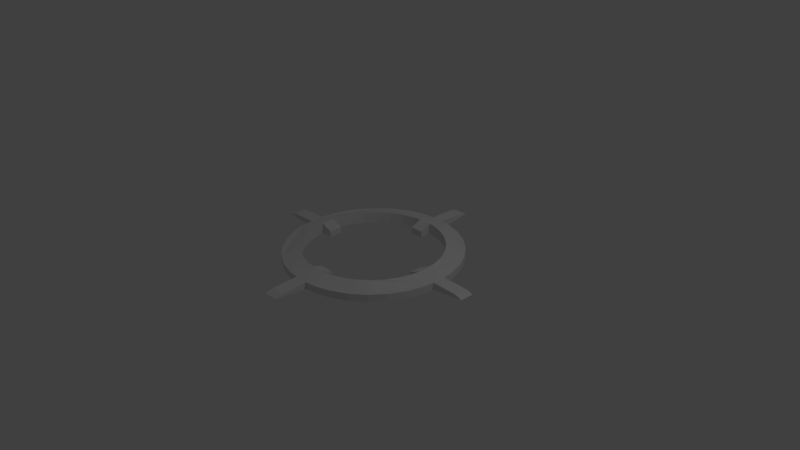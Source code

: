 # Source: point.blend  (saved by Blender 2.77.0; exported with 4.5.12 LTS)
import bpy
from mathutils import Matrix  # noqa: F401  (used for matrix-valued properties, if any)

bpy.ops.wm.read_factory_settings(use_empty=True)
scene = bpy.context.scene
scene.name = 'Scene'

# ---- collections
col_collection_1 = bpy.data.collections.new('Collection 1'); scene.collection.children.link(col_collection_1)

# ---- world
world_world = bpy.data.worlds.new('World'); scene.world = world_world
world_world.color = (0.05088, 0.05088, 0.05088)
world_world.use_sun_shadow = False
world_world.sun_shadow_jitter_overblur = 0.0
world_world.cycles.sampling_method = 'MANUAL'

# ---- cameras
cam_camera = bpy.data.cameras.new('Camera')
cam_camera.clip_end = 100.0
cam_camera.lens = 35.0
cam_camera.sensor_width = 32.0
cam_camera.sensor_height = 18.0
cam_camera.ortho_scale = 7.314
cam_camera.dof.focus_distance = 0.0
cam_camera.dof.aperture_fstop = 128.0

# ---- lights
light_lamp = bpy.data.lights.new('Lamp', 'POINT')
light_lamp.transmission_factor = 0.0
light_lamp.cutoff_distance = 30.0
light_lamp.energy = 100.0
light_lamp.shadow_buffer_clip_start = 1.001
light_lamp.shadow_soft_size = 0.1
light_lamp.shadow_maximum_resolution = 0.006
light_lamp.use_absolute_resolution = True

# ---- meshes
me_plane_002 = bpy.data.meshes.new('Plane.002')
me_plane_002.from_pydata([(-0.8108, -0.04684, 0.02752), (-0.4576, -0.04402, 0.0), (-0.3811, -0.04402, 0.0), (-0.3811, 0.04623, 0.0), (-0.5817, 0.04623, 0.0), (-0.8108, 0.04905, 0.02752), (0.8124, -0.04684, 0.02752), (0.4592, -0.04402, 0.0), (0.3827, -0.04402, 0.0), (0.3827, 0.04623, 2.384e-07), (0.5833, 0.04623, 2.384e-07), (0.8124, 0.04905, 0.02752), (-0.04714, 0.8127, 0.02752), (-0.04432, 0.4595, 0.0), (-0.04432, 0.383, 0.0), (0.04592, 0.383, -2.384e-07), (0.04592, 0.5836, -1.132e-07), (0.04874, 0.8127, 0.02752), (-0.04714, -0.8105, 0.02752), (-0.04432, -0.4572, 0.0), (-0.04432, -0.3808, 0.0), (0.04592, -0.3808, -2.384e-07), (0.04592, -0.5814, -1.132e-07), (0.04874, -0.8105, 0.02752), (0.0007986, 0.4639, 0.0), (0.04592, 0.4595, -1.907e-07), (0.09109, 0.455, 0.0), (0.1779, 0.4287, 0.0), (0.2579, 0.3859, -2.384e-07), (0.328, 0.3284, 0.0), (0.3856, 0.2582, 0.0), (0.4284, 0.1782, 0.0), (0.4547, 0.09139, 0.0), (0.4592, 0.04623, 2.384e-07), (0.4636, 0.001106, 0.0), (0.5833, -0.04402, 0.0), (0.4547, -0.08918, 0.0), (0.4284, -0.176, 0.0), (0.3856, -0.256, 0.0), (0.328, -0.3261, 0.0), (0.2579, -0.3837, 0.0), (0.1779, -0.4265, -2.384e-07), (0.09109, -0.4528, 0.0), (0.04592, -0.4572, -1.907e-07), (0.0007988, -0.4617, -2.384e-07), (-0.04432, -0.5814, 0.0), (-0.08949, -0.4528, 2.384e-07), (-0.1763, -0.4265, 2.384e-07), (-0.2563, -0.3837, 2.384e-07), (-0.3265, -0.3261, 0.0), (-0.384, -0.256, 0.0), (-0.4268, -0.176, 0.0), (-0.4531, -0.08918, 0.0), (-0.5817, -0.04402, 0.0), (-0.462, 0.001105, 0.0), (-0.4576, 0.04623, 0.0), (-0.4531, 0.09139, 0.0), (-0.4268, 0.1782, 0.0), (-0.384, 0.2582, 0.0), (-0.3265, 0.3284, 0.0), (-0.2563, 0.3859, -2.384e-07), (-0.1763, 0.4287, 0.0), (-0.08949, 0.455, 0.0), (-0.04432, 0.5836, 0.0), (0.0007986, 0.5881, 0.0), (0.1153, 0.5768, 0.0), (0.2254, 0.5434, 0.0), (0.3269, 0.4891, 2.384e-07), (0.4158, 0.4161, -2.384e-07), (0.4888, 0.3272, 0.0), (0.5431, 0.2257, 0.0), (0.5765, 0.1156, 2.384e-07), (0.5878, 0.001106, -2.384e-07), (0.5765, -0.1134, 0.0), (0.5431, -0.2235, 2.384e-07), (0.4888, -0.325, 0.0), (0.4158, -0.4139, 0.0), (0.3269, -0.4869, 0.0), (0.2254, -0.5412, 0.0), (0.1153, -0.5746, 0.0), (0.0007988, -0.5859, 0.0), (-0.1137, -0.5746, 0.0), (-0.2238, -0.5412, 0.0), (-0.3253, -0.4869, 0.0), (-0.4142, -0.4139, 0.0), (-0.4872, -0.325, 0.0), (-0.5415, -0.2235, 0.0), (-0.5749, -0.1134, 0.0), (-0.5862, 0.001105, 0.0), (-0.5749, 0.1156, 0.0), (-0.5415, 0.2257, 0.0), (-0.4872, 0.3272, 0.0), (-0.4142, 0.4161, 2.384e-07), (-0.3253, 0.4891, 0.0), (-0.2238, 0.5434, 0.0), (-0.1137, 0.5768, 0.0), (-0.763, -0.04402, 0.04231), (-0.4576, -0.04402, 0.07406), (-0.3811, -0.04402, 0.04137), (-0.3811, 0.04623, 0.04137), (-0.5817, 0.04623, 0.04814), (-0.763, 0.04623, 0.04231), (0.7646, -0.04402, 0.04231), (0.4592, -0.04402, 0.07406), (0.3827, -0.04402, 0.04137), (0.3827, 0.04623, 0.04137), (0.5833, 0.04623, 0.04814), (0.7646, 0.04623, 0.04231), (-0.04432, 0.7649, 0.04231), (-0.04432, 0.4595, 0.07406), (-0.04432, 0.383, 0.04137), (0.04592, 0.383, 0.04137), (0.04592, 0.5836, 0.04814), (0.04592, 0.7649, 0.04231), (-0.04432, -0.7627, 0.04231), (-0.04432, -0.4572, 0.07406), (-0.04432, -0.3808, 0.04137), (0.04592, -0.3808, 0.04137), (0.04592, -0.5814, 0.04814), (0.04592, -0.7627, 0.04231), (0.0007987, 0.4639, 0.07406), (0.04592, 0.4595, 0.07406), (0.09109, 0.455, 0.07406), (0.1779, 0.4287, 0.07406), (0.2579, 0.3859, 0.07406), (0.328, 0.3284, 0.07406), (0.3856, 0.2582, 0.07406), (0.4284, 0.1782, 0.07406), (0.4547, 0.09139, 0.07406), (0.4592, 0.04623, 0.07406), (0.4636, 0.001106, 0.07406), (0.5833, -0.04402, 0.04814), (0.4547, -0.08918, 0.07406), (0.4284, -0.176, 0.07406), (0.3856, -0.256, 0.07406), (0.328, -0.3261, 0.07406), (0.2579, -0.3837, 0.07406), (0.1779, -0.4265, 0.07406), (0.09109, -0.4528, 0.07406), (0.04592, -0.4572, 0.07406), (0.0007989, -0.4617, 0.07406), (-0.04432, -0.5814, 0.04814), (-0.08949, -0.4528, 0.07406), (-0.1763, -0.4265, 0.07406), (-0.2563, -0.3837, 0.07406), (-0.3265, -0.3261, 0.07406), (-0.384, -0.256, 0.07406), (-0.4268, -0.176, 0.07406), (-0.4531, -0.08918, 0.07406), (-0.5817, -0.04402, 0.04814), (-0.462, 0.001105, 0.07406), (-0.4576, 0.04623, 0.07406), (-0.4531, 0.09139, 0.07406), (-0.4268, 0.1782, 0.07406), (-0.384, 0.2582, 0.07406), (-0.3265, 0.3284, 0.07406), (-0.2563, 0.3859, 0.07406), (-0.1763, 0.4287, 0.07406), (-0.08949, 0.455, 0.07406), (-0.04432, 0.5836, 0.04814), (0.0007987, 0.5881, 0.04814), (0.1153, 0.5768, 0.04814), (0.2254, 0.5434, 0.04814), (0.3269, 0.4891, 0.04814), (0.4158, 0.4161, 0.04814), (0.4888, 0.3272, 0.04814), (0.5431, 0.2257, 0.04814), (0.5765, 0.1156, 0.04814), (0.5878, 0.001106, 0.04814), (0.5765, -0.1134, 0.04814), (0.5431, -0.2235, 0.04814), (0.4888, -0.325, 0.04814), (0.4158, -0.4139, 0.04814), (0.3269, -0.4869, 0.04814), (0.2254, -0.5412, 0.04814), (0.1153, -0.5746, 0.04814), (0.0007989, -0.5859, 0.04814), (-0.1137, -0.5746, 0.04814), (-0.2238, -0.5412, 0.04814), (-0.3253, -0.4869, 0.04814), (-0.4142, -0.4139, 0.04814), (-0.4872, -0.325, 0.04814), (-0.5415, -0.2235, 0.04814), (-0.5749, -0.1134, 0.04814), (-0.5862, 0.001105, 0.04814), (-0.5749, 0.1156, 0.04814), (-0.5415, 0.2257, 0.04814), (-0.4872, 0.3272, 0.04814), (-0.4142, 0.4161, 0.04814), (-0.3253, 0.4891, 0.04814), (-0.2238, 0.5434, 0.04814), (-0.1137, 0.5768, 0.04814)], [], [(11, 6, 35, 72, 10), (35, 7, 34, 33, 10, 72), (10, 33, 32, 31, 30, 29, 28, 27, 26, 25, 16, 65, 66, 67, 68, 69, 70, 71), (33, 34, 7, 8, 9), (25, 24, 13, 63, 64, 16), (16, 64, 63, 12, 17), (25, 15, 14, 13, 24), (7, 35, 73, 74, 75, 76, 77, 78, 79, 22, 43, 42, 41, 40, 39, 38, 37, 36), (22, 23, 18, 45, 80), (45, 19, 44, 43, 22, 80), (43, 44, 19, 20, 21), (45, 81, 82, 83, 84, 85, 86, 87, 53, 1, 52, 51, 50, 49, 48, 47, 46, 19), (53, 88, 4, 55, 54, 1), (1, 54, 55, 3, 2), (53, 0, 5, 4, 88), (13, 62, 61, 60, 59, 58, 57, 56, 55, 4, 89, 90, 91, 92, 93, 94, 95, 63), (107, 106, 168, 131, 102), (131, 168, 106, 129, 130, 103), (106, 167, 166, 165, 164, 163, 162, 161, 112, 121, 122, 123, 124, 125, 126, 127, 128, 129), (129, 105, 104, 103, 130), (121, 112, 160, 159, 109, 120), (112, 113, 108, 159, 160), (121, 120, 109, 110, 111), (103, 132, 133, 134, 135, 136, 137, 138, 139, 118, 175, 174, 173, 172, 171, 170, 169, 131), (118, 176, 141, 114, 119), (141, 176, 118, 139, 140, 115), (139, 117, 116, 115, 140), (141, 115, 142, 143, 144, 145, 146, 147, 148, 97, 149, 183, 182, 181, 180, 179, 178, 177), (149, 97, 150, 151, 100, 184), (97, 98, 99, 151, 150), (149, 184, 100, 101, 96), (109, 159, 191, 190, 189, 188, 187, 186, 185, 100, 151, 152, 153, 154, 155, 156, 157, 158), (62, 13, 109, 158), (20, 116, 117, 21), (23, 22, 118, 119), (65, 16, 112, 161), (23, 119, 114, 18), (66, 65, 161, 162), (67, 66, 162, 163), (15, 25, 121, 111), (68, 67, 163, 164), (25, 26, 122, 121), (69, 68, 164, 165), (26, 27, 123, 122), (70, 69, 165, 166), (27, 28, 124, 123), (71, 70, 166, 167), (28, 29, 125, 124), (10, 71, 167, 106), (29, 30, 126, 125), (30, 31, 127, 126), (31, 32, 128, 127), (32, 33, 129, 128), (35, 6, 102, 131), (33, 9, 105, 129), (73, 35, 131, 169), (74, 73, 169, 170), (1, 2, 98, 97), (75, 74, 170, 171), (76, 75, 171, 172), (7, 36, 132, 103), (77, 76, 172, 173), (36, 37, 133, 132), (2, 3, 99, 98), (78, 77, 173, 174), (37, 38, 134, 133), (79, 78, 174, 175), (38, 39, 135, 134), (4, 5, 101, 100), (22, 79, 175, 118), (39, 40, 136, 135), (5, 0, 96, 101), (40, 41, 137, 136), (41, 42, 138, 137), (42, 43, 139, 138), (45, 18, 114, 141), (43, 21, 117, 139), (8, 7, 103, 104), (81, 45, 141, 177), (82, 81, 177, 178), (83, 82, 178, 179), (8, 104, 105, 9), (84, 83, 179, 180), (19, 46, 142, 115), (85, 84, 180, 181), (46, 47, 143, 142), (11, 10, 106, 107), (86, 85, 181, 182), (47, 48, 144, 143), (11, 107, 102, 6), (87, 86, 182, 183), (48, 49, 145, 144), (53, 87, 183, 149), (49, 50, 146, 145), (0, 53, 149, 96), (50, 51, 147, 146), (51, 52, 148, 147), (13, 14, 110, 109), (52, 1, 97, 148), (89, 4, 100, 185), (14, 15, 111, 110), (90, 89, 185, 186), (91, 90, 186, 187), (3, 55, 151, 99), (16, 17, 113, 112), (92, 91, 187, 188), (55, 56, 152, 151), (17, 12, 108, 113), (93, 92, 188, 189), (56, 57, 153, 152), (94, 93, 189, 190), (57, 58, 154, 153), (95, 94, 190, 191), (58, 59, 155, 154), (63, 95, 191, 159), (59, 60, 156, 155), (20, 19, 115, 116), (12, 63, 159, 108), (60, 61, 157, 156), (61, 62, 158, 157)])
me_plane_002.use_remesh_preserve_volume = False
me_plane_002.use_remesh_preserve_attributes = False
me_plane_002.use_mirror_vertex_groups = False
me_plane_002.update()

# ---- objects
ob_plane_002 = bpy.data.objects.new('Plane.002', me_plane_002)
ob_lamp = bpy.data.objects.new('Lamp', light_lamp)
ob_camera = bpy.data.objects.new('Camera', cam_camera)

# ---- transforms, parenting, visibility, modifiers, constraints
ob_plane_002.location = (0.0, 0.0, 0.0)
ob_plane_002.scale = (2.004, 2.004, 2.004)
ob_plane_002.lineart.crease_threshold = 0.0
ob_lamp.location = (4.076, 1.005, 5.904)
ob_lamp.rotation_euler = (0.6503, 0.05522, 1.866)
ob_lamp.lock_rotations_4d = False
ob_lamp.empty_display_type = 'ARROWS'
ob_lamp.color = (0.0, 0.0, 0.0, 0.0)
ob_lamp.lineart.crease_threshold = 0.0
ob_camera.location = (7.481, -6.508, 5.344)
ob_camera.rotation_euler = (1.109, 0.01082, 0.8149)
ob_camera.lock_rotations_4d = False
ob_camera.empty_display_type = 'ARROWS'
ob_camera.color = (0.0, 0.0, 0.0, 0.0)
ob_camera.display_type = 'WIRE'
ob_camera.lineart.crease_threshold = 0.0

# ---- collection membership
col_collection_1.objects.link(ob_plane_002)
col_collection_1.objects.link(ob_lamp)
col_collection_1.objects.link(ob_camera)

# ---- scene / render settings (as saved in the file)
scene.camera = ob_camera
scene.frame_start = 1; scene.frame_end = 250; scene.frame_set(1)
scene.render.engine = 'BLENDER_EEVEE_NEXT'
scene.render.resolution_percentage = 50
scene.render.dither_intensity = 0.0
scene.cycles.use_denoising = False
scene.cycles.samples = 128
scene.cycles.sampling_pattern = 'TABULATED_SOBOL'
scene.cycles.light_sampling_threshold = 0.0
scene.cycles.use_adaptive_sampling = False
scene.cycles.use_light_tree = False
scene.cycles.blur_glossy = 0.0
scene.cycles.sample_clamp_indirect = 0.0
scene.view_settings.view_transform = 'Standard'
bpy.context.view_layer.update()
